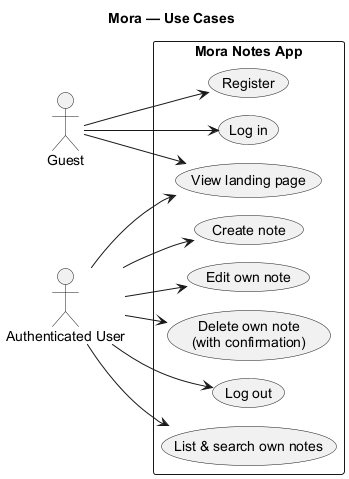

The diagram above was rendered by PlantUML. Its source (embedded in the PNG):
@startuml use-case
!pragma layout smetana
title Mora — Use Cases
skinparam shadowing false
skinparam defaultFontName Arial
left to right direction

actor Guest
actor "Authenticated User" as Member

rectangle "Mora Notes App" {
  usecase "View landing page" as UC1
  usecase "Register" as UC2
  usecase "Log in" as UC3
  usecase "Log out" as UC4
  usecase "List & search own notes" as UC5
  usecase "Create note" as UC6
  usecase "Edit own note" as UC7
  usecase "Delete own note\n(with confirmation)" as UC8
}

Guest --> UC1
Guest --> UC2
Guest --> UC3
Member --> UC1
Member --> UC4
Member --> UC5
Member --> UC6
Member --> UC7
Member --> UC8
@enduml